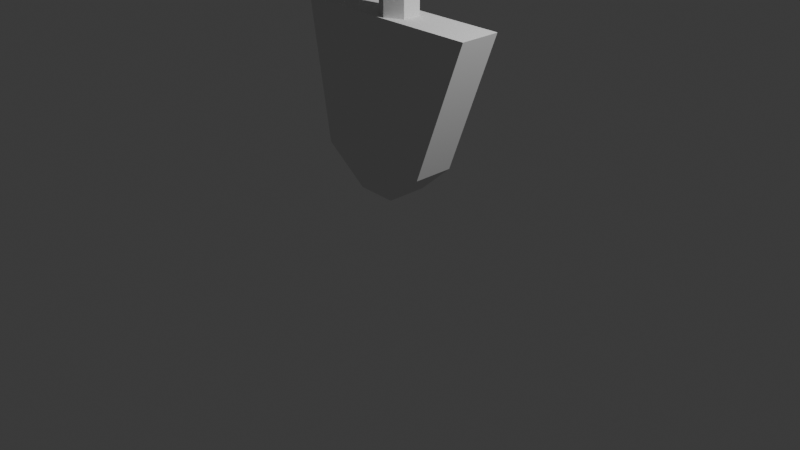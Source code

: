 # Source: shovel.blend  (saved by Blender 4.0.36; exported with 4.5.12 LTS)
import bpy
from mathutils import Matrix  # noqa: F401  (used for matrix-valued properties, if any)

bpy.ops.wm.read_factory_settings(use_empty=True)
scene = bpy.context.scene
scene.name = 'Scene'

# ---- collections
col_collection = bpy.data.collections.new('Collection'); scene.collection.children.link(col_collection)

# ---- world
world_world = bpy.data.worlds.new('World'); scene.world = world_world
world_world.use_nodes = True; world_world.node_tree.nodes.clear()
_N = world_world.node_tree.nodes; _L = world_world.node_tree.links
n0 = _N.new('ShaderNodeOutputWorld'); n0.name = 'World Output'; n0.location = (300, 300)
n1 = _N.new('ShaderNodeBackground'); n1.name = 'Background'; n1.location = (10, 300)
n1.inputs[0].default_value = (0.05088, 0.05088, 0.05088, 1.0)
_L.new(n1.outputs[0], n0.inputs[0])
n0.is_active_output = True
world_world.color = (0.05088, 0.05088, 0.05088)
world_world.use_sun_shadow = False
world_world.sun_shadow_jitter_overblur = 0.0

# ---- cameras
cam_camera = bpy.data.cameras.new('Camera')
cam_camera.clip_end = 100.0
cam_camera.ortho_scale = 7.314

# ---- lights
light_light = bpy.data.lights.new('Light', 'POINT')
light_light.transmission_factor = 0.0
light_light.use_soft_falloff = False
light_light.energy = 1000.0
light_light.shadow_soft_size = 0.1
light_light.shadow_maximum_resolution = 0.006
light_light.use_absolute_resolution = True

# ---- meshes
me_cylinder_002 = bpy.data.meshes.new('Cylinder.002')
me_cylinder_002.from_pydata([(0.0, 0.61, -4.06), (0.0, 0.61, 4.06), (0.5283, 0.305, -4.06), (0.5283, 0.305, 4.06), (0.5283, -0.305, -4.06), (0.5283, -0.305, 4.06), (0.0, -0.61, -4.06), (0.0, -0.61, 4.06), (-0.5283, -0.305, -4.06), (-0.5283, -0.305, 4.06), (-0.5283, 0.305, -4.06), (-0.5283, 0.305, 4.06)], [], [(0, 1, 3, 2), (2, 3, 5, 4), (4, 5, 7, 6), (6, 7, 9, 8), (3, 1, 11, 9, 7, 5), (8, 9, 11, 10), (10, 11, 1, 0), (0, 2, 4, 6, 8, 10)])
_uv = me_cylinder_002.uv_layers.new(name='UVMap')
_uv.uv.foreach_set('vector', [1.0, 0.5, 1.0, 1.0, 0.8333, 1.0, 0.8333, 0.5, 0.8333, 0.5, 0.8333, 1.0, 0.6667, 1.0, 0.6667, 0.5, 0.6667, 0.5, 0.6667, 1.0, 0.5, 1.0, 0.5, 0.5, 0.5, 0.5, 0.5, 1.0, 0.3333, 1.0, 0.3333, 0.5, 0.4578, 0.37, 0.25, 0.49, 0.04215, 0.37, 0.04215, 0.13, 0.25, 0.01, 0.4578, 0.13, 0.3333, 0.5, 0.3333, 1.0, 0.1667, 1.0, 0.1667, 0.5, 0.1667, 0.5, 0.1667, 1.0, -8.941e-08, 1.0, -8.941e-08, 0.5, 0.75, 0.49, 0.9578, 0.37, 0.9578, 0.13, 0.75, 0.01, 0.5422, 0.13, 0.5422, 0.37])
me_cylinder_002.update()
me_cube_004 = bpy.data.meshes.new('Cube.004')
me_cube_004.from_pydata([(-0.7809, -0.2187, 0.6722), (-1.03, -0.2187, 2.119), (-0.7809, 0.2187, 0.6722), (-1.03, 0.2187, 2.119), (0.4763, -0.2187, 0.6354), (1.03, -0.2187, 2.119), (0.4763, 0.2187, 0.6354), (1.03, 0.2187, 2.119), (-0.3037, -0.2187, 0.3211), (-0.3037, 0.2187, 0.3211), (0.1109, -0.2187, 0.3089), (0.1109, 0.2187, 0.3089), (0.9302, -0.02684, 12.57), (0.9048, -0.06294, 12.57), (0.8354, -0.08936, 12.56), (0.7405, -0.09904, 12.54), (0.6457, -0.08936, 12.53), (0.5762, -0.06294, 12.52), (0.5508, -0.02684, 12.52), (0.5762, 0.009263, 12.52), (0.6457, 0.03569, 12.53), (0.7405, 0.04536, 12.54), (0.8354, 0.03569, 12.56), (0.9048, 0.009263, 12.57), (-0.05357, -0.02684, 12.81), (-0.05263, -0.06294, 12.8), (-0.05005, -0.08936, 12.77), (-0.04652, -0.09904, 12.73), (-0.043, -0.08936, 12.7), (-0.04042, -0.06294, 12.67), (-0.03948, -0.02684, 12.66), (-0.04042, 0.009263, 12.67), (-0.043, 0.03569, 12.7), (-0.04652, 0.04536, 12.73), (-0.05005, 0.03569, 12.77), (-0.05263, 0.009263, 12.8), (-0.9887, -0.02684, 12.54), (-0.9627, -0.06294, 12.54), (-0.8917, -0.08936, 12.53), (-0.7946, -0.09904, 12.52), (-0.6976, -0.08936, 12.52), (-0.6265, -0.06294, 12.51), (-0.6005, -0.02684, 12.51), (-0.6265, 0.009263, 12.51), (-0.6976, 0.03569, 12.52), (-0.7946, 0.04536, 12.52), (-0.8917, 0.03569, 12.53), (-0.9627, 0.009263, 12.54), (-0.5828, -0.02684, 12.15), (-0.5677, -0.06294, 12.15), (-0.5264, -0.08936, 12.18), (-0.4699, -0.09904, 12.21), (-0.4135, -0.08936, 12.24), (-0.3722, -0.06294, 12.26), (-0.357, -0.02684, 12.27), (-0.3722, 0.009263, 12.26), (-0.4135, 0.03569, 12.24), (-0.4699, 0.04536, 12.21), (-0.5264, 0.03569, 12.18), (-0.5677, 0.009263, 12.15), (0.6031, -0.02684, 12.16), (0.5865, -0.06294, 12.17), (0.541, -0.08936, 12.19), (0.4788, -0.09904, 12.22), (0.4167, -0.08936, 12.25), (0.3712, -0.06294, 12.27), (0.3545, -0.02684, 12.27), (0.3712, 0.009263, 12.27), (0.4167, 0.03569, 12.25), (0.4788, 0.04536, 12.22), (0.541, 0.03569, 12.19), (0.5865, 0.009263, 12.17)], [], [(0, 1, 3, 2), (2, 3, 7, 6), (6, 7, 5, 4), (4, 5, 1, 0), (2, 6, 11, 9), (7, 3, 1, 5), (9, 11, 10, 8), (0, 2, 9, 8), (6, 4, 10, 11), (4, 0, 8, 10), (12, 24, 25, 13), (13, 25, 26, 14), (14, 26, 27, 15), (15, 27, 28, 16), (16, 28, 29, 17), (17, 29, 30, 18), (18, 30, 31, 19), (19, 31, 32, 20), (20, 32, 33, 21), (21, 33, 34, 22), (22, 34, 35, 23), (23, 35, 24, 12), (24, 36, 37, 25), (25, 37, 38, 26), (26, 38, 39, 27), (27, 39, 40, 28), (28, 40, 41, 29), (29, 41, 42, 30), (30, 42, 43, 31), (31, 43, 44, 32), (32, 44, 45, 33), (33, 45, 46, 34), (34, 46, 47, 35), (35, 47, 36, 24), (36, 48, 49, 37), (37, 49, 50, 38), (38, 50, 51, 39), (39, 51, 52, 40), (40, 52, 53, 41), (41, 53, 54, 42), (42, 54, 55, 43), (43, 55, 56, 44), (44, 56, 57, 45), (45, 57, 58, 46), (46, 58, 59, 47), (47, 59, 48, 36), (48, 60, 61, 49), (49, 61, 62, 50), (50, 62, 63, 51), (51, 63, 64, 52), (52, 64, 65, 53), (53, 65, 66, 54), (54, 66, 67, 55), (55, 67, 68, 56), (56, 68, 69, 57), (57, 69, 70, 58), (58, 70, 71, 59), (59, 71, 60, 48), (60, 12, 13, 61), (61, 13, 14, 62), (62, 14, 15, 63), (63, 15, 16, 64), (64, 16, 17, 65), (65, 17, 18, 66), (66, 18, 19, 67), (67, 19, 20, 68), (68, 20, 21, 69), (69, 21, 22, 70), (70, 22, 23, 71), (71, 23, 12, 60)])
_uv = me_cube_004.uv_layers.new(name='UVMap')
_uv.uv.foreach_set('vector', [0.375, 0.0, 0.625, 0.0, 0.625, 0.25, 0.375, 0.25, 0.375, 0.25, 0.625, 0.25, 0.625, 0.5, 0.375, 0.5, 0.375, 0.5, 0.625, 0.5, 0.625, 0.75, 0.375, 0.75, 0.375, 0.75, 0.625, 0.75, 0.625, 1.0, 0.375, 1.0, 0.375, 0.25, 0.375, 0.5, 0.375, 0.5, 0.375, 0.25, 0.625, 0.5, 0.875, 0.5, 0.875, 0.75, 0.625, 0.75, 0.125, 0.5, 0.375, 0.5, 0.375, 0.75, 0.125, 0.75, 0.375, 0.0, 0.375, 0.25, 0.375, 0.25, 0.375, 0.0, 0.375, 0.5, 0.375, 0.75, 0.375, 0.75, 0.375, 0.5, 0.375, 0.75, 0.375, 1.0, 0.375, 1.0, 0.375, 0.75, 0.6, 0.5, 0.8, 0.5, 0.8, 0.5833, 0.6, 0.5833, 0.6, 0.5833, 0.8, 0.5833, 0.8, 0.6667, 0.6, 0.6667, 0.6, 0.6667, 0.8, 0.6667, 0.8, 0.75, 0.6, 0.75, 0.6, 0.75, 0.8, 0.75, 0.8, 0.8333, 0.6, 0.8333, 0.6, 0.8333, 0.8, 0.8333, 0.8, 0.9167, 0.6, 0.9167, 0.6, 0.9167, 0.8, 0.9167, 0.8, 1.0, 0.6, 1.0, 0.6, 2.22e-16, 0.8, 2.22e-16, 0.8, 0.08333, 0.6, 0.08333, 0.6, 0.08333, 0.8, 0.08333, 0.8, 0.1667, 0.6, 0.1667, 0.6, 0.1667, 0.8, 0.1667, 0.8, 0.25, 0.6, 0.25, 0.6, 0.25, 0.8, 0.25, 0.8, 0.3333, 0.6, 0.3333, 0.6, 0.3333, 0.8, 0.3333, 0.8, 0.4167, 0.6, 0.4167, 0.6, 0.4167, 0.8, 0.4167, 0.8, 0.5, 0.6, 0.5, 0.8, 0.5, 1.0, 0.5, 1.0, 0.5833, 0.8, 0.5833, 0.8, 0.5833, 1.0, 0.5833, 1.0, 0.6667, 0.8, 0.6667, 0.8, 0.6667, 1.0, 0.6667, 1.0, 0.75, 0.8, 0.75, 0.8, 0.75, 1.0, 0.75, 1.0, 0.8333, 0.8, 0.8333, 0.8, 0.8333, 1.0, 0.8333, 1.0, 0.9167, 0.8, 0.9167, 0.8, 0.9167, 1.0, 0.9167, 1.0, 1.0, 0.8, 1.0, 0.8, 2.22e-16, 1.0, 2.22e-16, 1.0, 0.08333, 0.8, 0.08333, 0.8, 0.08333, 1.0, 0.08333, 1.0, 0.1667, 0.8, 0.1667, 0.8, 0.1667, 1.0, 0.1667, 1.0, 0.25, 0.8, 0.25, 0.8, 0.25, 1.0, 0.25, 1.0, 0.3333, 0.8, 0.3333, 0.8, 0.3333, 1.0, 0.3333, 1.0, 0.4167, 0.8, 0.4167, 0.8, 0.4167, 1.0, 0.4167, 1.0, 0.5, 0.8, 0.5, 0.0, 0.5, 0.2, 0.5, 0.2, 0.5833, 0.0, 0.5833, 0.0, 0.5833, 0.2, 0.5833, 0.2, 0.6667, 0.0, 0.6667, 0.0, 0.6667, 0.2, 0.6667, 0.2, 0.75, 0.0, 0.75, 0.0, 0.75, 0.2, 0.75, 0.2, 0.8333, 0.0, 0.8333, 0.0, 0.8333, 0.2, 0.8333, 0.2, 0.9167, 0.0, 0.9167, 0.0, 0.9167, 0.2, 0.9167, 0.2, 1.0, 0.0, 1.0, 0.0, 2.22e-16, 0.2, 2.22e-16, 0.2, 0.08333, 0.0, 0.08333, 0.0, 0.08333, 0.2, 0.08333, 0.2, 0.1667, 0.0, 0.1667, 0.0, 0.1667, 0.2, 0.1667, 0.2, 0.25, 0.0, 0.25, 0.0, 0.25, 0.2, 0.25, 0.2, 0.3333, 0.0, 0.3333, 0.0, 0.3333, 0.2, 0.3333, 0.2, 0.4167, 0.0, 0.4167, 0.0, 0.4167, 0.2, 0.4167, 0.2, 0.5, 0.0, 0.5, 0.2, 0.5, 0.4, 0.5, 0.4, 0.5833, 0.2, 0.5833, 0.2, 0.5833, 0.4, 0.5833, 0.4, 0.6667, 0.2, 0.6667, 0.2, 0.6667, 0.4, 0.6667, 0.4, 0.75, 0.2, 0.75, 0.2, 0.75, 0.4, 0.75, 0.4, 0.8333, 0.2, 0.8333, 0.2, 0.8333, 0.4, 0.8333, 0.4, 0.9167, 0.2, 0.9167, 0.2, 0.9167, 0.4, 0.9167, 0.4, 1.0, 0.2, 1.0, 0.2, 2.22e-16, 0.4, 2.22e-16, 0.4, 0.08333, 0.2, 0.08333, 0.2, 0.08333, 0.4, 0.08333, 0.4, 0.1667, 0.2, 0.1667, 0.2, 0.1667, 0.4, 0.1667, 0.4, 0.25, 0.2, 0.25, 0.2, 0.25, 0.4, 0.25, 0.4, 0.3333, 0.2, 0.3333, 0.2, 0.3333, 0.4, 0.3333, 0.4, 0.4167, 0.2, 0.4167, 0.2, 0.4167, 0.4, 0.4167, 0.4, 0.5, 0.2, 0.5, 0.4, 0.5, 0.6, 0.5, 0.6, 0.5833, 0.4, 0.5833, 0.4, 0.5833, 0.6, 0.5833, 0.6, 0.6667, 0.4, 0.6667, 0.4, 0.6667, 0.6, 0.6667, 0.6, 0.75, 0.4, 0.75, 0.4, 0.75, 0.6, 0.75, 0.6, 0.8333, 0.4, 0.8333, 0.4, 0.8333, 0.6, 0.8333, 0.6, 0.9167, 0.4, 0.9167, 0.4, 0.9167, 0.6, 0.9167, 0.6, 1.0, 0.4, 1.0, 0.4, 2.22e-16, 0.6, 2.22e-16, 0.6, 0.08333, 0.4, 0.08333, 0.4, 0.08333, 0.6, 0.08333, 0.6, 0.1667, 0.4, 0.1667, 0.4, 0.1667, 0.6, 0.1667, 0.6, 0.25, 0.4, 0.25, 0.4, 0.25, 0.6, 0.25, 0.6, 0.3333, 0.4, 0.3333, 0.4, 0.3333, 0.6, 0.3333, 0.6, 0.4167, 0.4, 0.4167, 0.4, 0.4167, 0.6, 0.4167, 0.6, 0.5, 0.4, 0.5])
me_cube_004.update()

# ---- objects
ob_light = bpy.data.objects.new('Light', light_light)
ob_camera = bpy.data.objects.new('Camera', cam_camera)
ob_cylinder = bpy.data.objects.new('Cylinder', me_cylinder_002)
ob_cube = bpy.data.objects.new('Cube', me_cube_004)

# ---- transforms, parenting, visibility, modifiers, constraints
ob_light.location = (4.076, 1.005, 5.904)
ob_light.rotation_euler = (0.6503, 0.05522, 1.866)
ob_light.lock_rotations_4d = False
ob_light.empty_display_type = 'ARROWS'
ob_light.color = (0.0, 0.0, 0.0, 0.0)
ob_light.lineart.crease_threshold = 0.0
ob_camera.location = (7.359, -6.926, 4.958)
ob_camera.rotation_euler = (1.109, 0.0, 0.8149)
ob_camera.lock_rotations_4d = False
ob_camera.empty_display_type = 'ARROWS'
ob_camera.color = (0.0, 0.0, 0.0, 0.0)
ob_camera.display_type = 'WIRE'
ob_camera.lineart.crease_threshold = 0.0
ob_cylinder.location = (0.0, 0.0, 7.138)
ob_cylinder.scale = (0.3241, 0.3241, 1.248)
ob_cube.location = (0.0, 0.0, 0.0)

# ---- collection membership
col_collection.objects.link(ob_light)
col_collection.objects.link(ob_camera)
col_collection.objects.link(ob_cylinder)
col_collection.objects.link(ob_cube)

# ---- scene / render settings (as saved in the file)
scene.camera = ob_camera
scene.frame_start = 1; scene.frame_end = 250; scene.frame_set(1)
scene.render.engine = 'BLENDER_EEVEE_NEXT'
scene.cycles.sampling_pattern = 'TABULATED_SOBOL'
bpy.context.view_layer.update()
